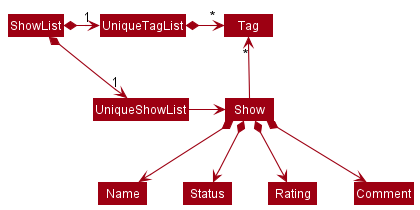

The diagram above was rendered by PlantUML. Its source (embedded in the PNG):
@startuml
!include style.puml
skinparam arrowThickness 1.1
skinparam arrowColor MODEL_COLOR
skinparam classBackgroundColor MODEL_COLOR

ShowList *-right-> "1" UniqueShowList
ShowList *-right-> "1" UniqueTagList
UniqueTagList -[hidden]down- UniqueShowList
UniqueTagList -[hidden]down- UniqueShowList

UniqueTagList *-right-> "*" Tag
UniqueShowList -right-> Show

Show -up-> "*" Tag

Show *--> Name
Show *--> Status
Show *--> Rating
Show *--> Comment

@enduml